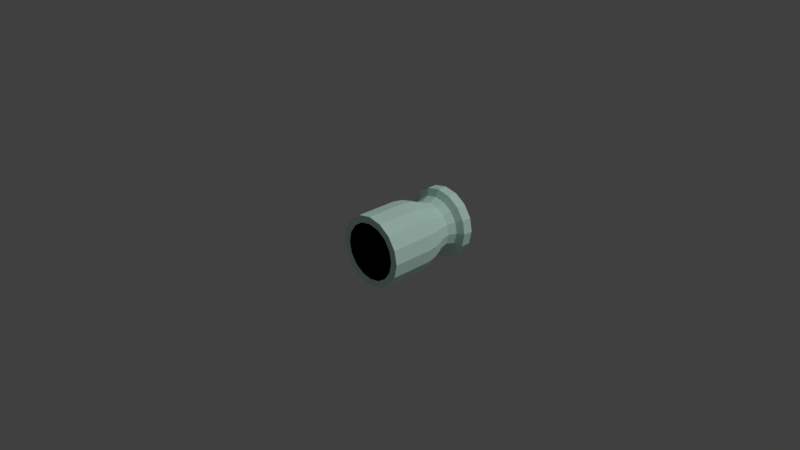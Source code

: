 # Source: vegetablesmoothie.blend  (saved by Blender 2.78.0; exported with 4.5.12 LTS)
import bpy
from mathutils import Matrix  # noqa: F401  (used for matrix-valued properties, if any)

bpy.ops.wm.read_factory_settings(use_empty=True)
scene = bpy.context.scene
scene.name = 'Scene'

# ---- collections
col_collection_1 = bpy.data.collections.new('Collection 1'); scene.collection.children.link(col_collection_1)

# ---- materials (node trees are filled in below, after node groups)
mat_glass = bpy.data.materials.new('Glass')
mat_glass.alpha_threshold = 0.0
mat_glass.use_transparent_shadow = False
mat_glass.diffuse_color = (0.7039, 1.0, 0.8854, 1.0)
mat_glass.roughness = 0.5
mat_glass.specular_intensity = 1.0
mat_glass.line_color = (0.0, 0.0, 0.0, 1.0)
mat_vegs = bpy.data.materials.new('VegS')
mat_vegs.alpha_threshold = 0.0
mat_vegs.use_transparent_shadow = False
mat_vegs.diffuse_color = (0.003332, 0.1734, 0.0, 1.0)
mat_vegs.roughness = 0.5
mat_vegs.specular_intensity = 0.0

# ---- material node trees

# ---- world
world_world = bpy.data.worlds.new('World'); scene.world = world_world
world_world.color = (0.05088, 0.05088, 0.05088)
world_world.use_sun_shadow = False
world_world.sun_shadow_jitter_overblur = 0.0
world_world.cycles.sampling_method = 'MANUAL'

# ---- cameras
cam_camera = bpy.data.cameras.new('Camera')
cam_camera.clip_end = 100.0
cam_camera.lens = 35.0
cam_camera.sensor_width = 32.0
cam_camera.sensor_height = 18.0
cam_camera.ortho_scale = 7.314
cam_camera.dof.focus_distance = 0.0
cam_camera.dof.aperture_fstop = 128.0

# ---- lights
light_lamp = bpy.data.lights.new('Lamp', 'SUN')
light_lamp.transmission_factor = 0.0
light_lamp.cutoff_distance = 30.0
light_lamp.angle = 0.1993
light_lamp.energy = 1.0
light_lamp.shadow_buffer_clip_start = 1.001
light_lamp.shadow_soft_size = 0.1
light_lamp.shadow_cascade_max_distance = 1000.0

# ---- meshes
me_cylinder = bpy.data.meshes.new('Cylinder')
me_cylinder.from_pydata([(6.24e-08, 0.01569, -0.48), (5.657e-08, 1.398, -0.3822), (0.1913, 0.01569, -0.442), (0.1539, 1.398, -0.3516), (0.3536, 0.01569, -0.3336), (0.2844, 1.398, -0.2644), (0.4619, 0.01569, -0.1714), (0.3716, 1.398, -0.1339), (0.5, 0.01569, 0.01996), (0.4022, 1.398, 0.01996), (0.4619, 0.01569, 0.2113), (0.3716, 1.398, 0.1739), (0.3536, 0.01569, 0.3735), (0.2844, 1.398, 0.3043), (0.1913, 0.01569, 0.4819), (0.1539, 1.398, 0.3915), (1.379e-07, 0.01569, 0.52), (1.256e-07, 1.398, 0.4221), (-0.1913, 0.01569, 0.4819), (-0.1539, 1.398, 0.3915), (-0.3536, 0.01569, 0.3735), (-0.2844, 1.398, 0.3043), (-0.4619, 0.01569, 0.2113), (-0.3716, 1.398, 0.1739), (-0.5, 0.01569, 0.01996), (-0.4022, 1.398, 0.01996), (-0.4619, 0.01569, -0.1714), (-0.3716, 1.398, -0.1339), (-0.3536, 0.01569, -0.3336), (-0.2844, 1.398, -0.2644), (-0.1913, 0.01569, -0.442), (-0.1539, 1.398, -0.3516), (-0.1913, 1.255, -0.4419), (-0.3535, 1.255, -0.3335), (-0.4619, 1.255, -0.1714), (-0.4999, 1.255, 0.01996), (-0.4619, 1.255, 0.2113), (-0.3535, 1.255, 0.3735), (-0.1913, 1.255, 0.4818), (1.34e-07, 1.255, 0.5199), (0.1913, 1.255, 0.4818), (0.3535, 1.255, 0.3735), (0.4619, 1.255, 0.2113), (0.4999, 1.255, 0.01996), (0.4619, 1.255, -0.1714), (0.3535, 1.255, -0.3335), (0.1913, 1.255, -0.4419), (5.855e-08, 1.255, -0.48), (7.132e-08, 0.908, -0.396), (6.24e-08, 0.6, -0.48), (6.508e-08, 0.7586, -0.4554), (0.1913, 0.6, -0.442), (0.1592, 0.908, -0.3644), (0.1819, 0.7586, -0.4192), (0.3536, 0.6, -0.3336), (0.2941, 0.908, -0.2742), (0.3362, 0.7586, -0.3162), (0.4619, 0.6, -0.1714), (0.3843, 0.908, -0.1392), (0.4392, 0.7586, -0.162), (0.5, 0.6, 0.01996), (0.416, 0.908, 0.01996), (0.4754, 0.7586, 0.01996), (0.4619, 0.6, 0.2113), (0.3843, 0.908, 0.1792), (0.4392, 0.7586, 0.2019), (0.3536, 0.6, 0.3735), (0.2941, 0.908, 0.3141), (0.3362, 0.7586, 0.3561), (0.1913, 0.6, 0.4819), (0.1592, 0.908, 0.4043), (0.1819, 0.7586, 0.4592), (1.379e-07, 0.6, 0.52), (1.341e-07, 0.908, 0.436), (1.367e-07, 0.7586, 0.4954), (-0.1913, 0.6, 0.4819), (-0.1592, 0.908, 0.4043), (-0.1819, 0.7586, 0.4592), (-0.3536, 0.6, 0.3735), (-0.2941, 0.908, 0.3141), (-0.3362, 0.7586, 0.3561), (-0.4619, 0.6, 0.2113), (-0.3843, 0.908, 0.1792), (-0.4392, 0.7586, 0.2019), (-0.5, 0.6, 0.01996), (-0.416, 0.908, 0.01996), (-0.4754, 0.7586, 0.01996), (-0.4619, 0.6, -0.1714), (-0.3843, 0.908, -0.1392), (-0.4392, 0.7586, -0.162), (-0.3536, 0.6, -0.3336), (-0.2941, 0.908, -0.2742), (-0.3362, 0.7586, -0.3162), (-0.1913, 0.6, -0.442), (-0.1592, 0.908, -0.3644), (-0.1819, 0.7586, -0.4192), (7.073e-08, 1.207, -0.3835), (7.484e-08, 0.9644, -0.3629), (7.683e-08, 1.088, -0.3377), (0.1465, 0.9644, -0.3338), (0.1544, 1.207, -0.3528), (0.1369, 1.088, -0.3105), (0.2707, 0.9644, -0.2508), (0.2853, 1.207, -0.2653), (0.2529, 1.088, -0.233), (0.3537, 0.9644, -0.1266), (0.3727, 1.207, -0.1344), (0.3305, 1.088, -0.1169), (0.3829, 0.9644, 0.01996), (0.4034, 1.207, 0.01996), (0.3577, 1.088, 0.01996), (0.3537, 0.9644, 0.1665), (0.3727, 1.207, 0.1743), (0.3305, 1.088, 0.1568), (0.2707, 0.9644, 0.2907), (0.2853, 1.207, 0.3052), (0.2529, 1.088, 0.2729), (0.1465, 0.9644, 0.3737), (0.1544, 1.207, 0.3927), (0.1369, 1.088, 0.3504), (1.326e-07, 0.9644, 0.4028), (1.316e-07, 1.207, 0.4234), (1.311e-07, 1.088, 0.3777), (-0.1465, 0.9644, 0.3737), (-0.1544, 1.207, 0.3927), (-0.1369, 1.088, 0.3504), (-0.2707, 0.9644, 0.2907), (-0.2853, 1.207, 0.3052), (-0.2529, 1.088, 0.2729), (-0.3537, 0.9644, 0.1665), (-0.3727, 1.207, 0.1743), (-0.3305, 1.088, 0.1568), (-0.3829, 0.9644, 0.01996), (-0.4034, 1.207, 0.01996), (-0.3577, 1.088, 0.01996), (-0.3537, 0.9644, -0.1266), (-0.3727, 1.207, -0.1344), (-0.3305, 1.088, -0.1169), (-0.2707, 0.9644, -0.2508), (-0.2853, 1.207, -0.2653), (-0.2529, 1.088, -0.233), (-0.1465, 0.9644, -0.3338), (-0.1544, 1.207, -0.3528), (-0.1369, 1.088, -0.3105), (0.1913, 1.398, -0.442), (6.24e-08, 1.398, -0.48), (0.3536, 1.398, -0.3336), (0.4619, 1.398, -0.1714), (0.5, 1.398, 0.01996), (0.4619, 1.398, 0.2113), (0.3536, 1.398, 0.3735), (0.1913, 1.398, 0.4819), (1.379e-07, 1.398, 0.52), (-0.1913, 1.398, 0.4819), (-0.3536, 1.398, 0.3735), (-0.4619, 1.398, 0.2113), (-0.5, 1.398, 0.01996), (-0.4619, 1.398, -0.1714), (-0.3536, 1.398, -0.3336), (-0.1913, 1.398, -0.442), (6.817e-08, 0.01569, -0.38), (0.1531, 0.01569, -0.3496), (0.2828, 0.01569, -0.2629), (0.3696, 0.01569, -0.1331), (0.4, 0.01569, 0.01996), (0.3696, 0.01569, 0.173), (0.2828, 0.01569, 0.3028), (0.1531, 0.01569, 0.3895), (1.286e-07, 0.01569, 0.42), (-0.1531, 0.01569, 0.3895), (-0.2828, 0.01569, 0.3028), (-0.3696, 0.01569, 0.173), (-0.4, 0.01569, 0.01996), (-0.3696, 0.01569, -0.1331), (-0.2828, 0.01569, -0.2629), (-0.1531, 0.01569, -0.3496), (-0.153, 1.255, -0.3495), (-0.2828, 1.255, -0.2628), (-0.3695, 1.255, -0.1331), (-0.3999, 1.255, 0.01996), (-0.3695, 1.255, 0.173), (-0.2828, 1.255, 0.3028), (-0.153, 1.255, 0.3895), (1.255e-07, 1.255, 0.4199), (0.153, 1.255, 0.3895), (0.2828, 1.255, 0.3028), (0.3695, 1.255, 0.173), (0.3999, 1.255, 0.01996), (0.3695, 1.255, -0.1331), (0.2828, 1.255, -0.2628), (0.153, 1.255, -0.3495), (6.51e-08, 1.255, -0.38), (7.531e-08, 0.908, -0.3128), (6.817e-08, 0.6, -0.38), (7.031e-08, 0.7586, -0.3604), (0.1531, 0.6, -0.3496), (0.1274, 0.908, -0.2875), (0.1455, 0.7586, -0.3314), (0.2828, 0.6, -0.2629), (0.2353, 0.908, -0.2154), (0.2689, 0.7586, -0.249), (0.3696, 0.6, -0.1331), (0.3075, 0.908, -0.1074), (0.3514, 0.7586, -0.1256), (0.4, 0.6, 0.01996), (0.3328, 0.908, 0.01996), (0.3803, 0.7586, 0.01996), (0.3696, 0.6, 0.173), (0.3075, 0.908, 0.1473), (0.3514, 0.7586, 0.1655), (0.2828, 0.6, 0.3028), (0.2353, 0.908, 0.2553), (0.2689, 0.7586, 0.2889), (0.1531, 0.6, 0.3895), (0.1274, 0.908, 0.3274), (0.1455, 0.7586, 0.3713), (1.286e-07, 0.6, 0.42), (1.256e-07, 0.908, 0.3528), (1.276e-07, 0.7586, 0.4003), (-0.1531, 0.6, 0.3895), (-0.1274, 0.908, 0.3274), (-0.1455, 0.7586, 0.3713), (-0.2828, 0.6, 0.3028), (-0.2353, 0.908, 0.2553), (-0.2689, 0.7586, 0.2889), (-0.3696, 0.6, 0.173), (-0.3075, 0.908, 0.1473), (-0.3514, 0.7586, 0.1655), (-0.4, 0.6, 0.01996), (-0.3328, 0.908, 0.01996), (-0.3803, 0.7586, 0.01996), (-0.3696, 0.6, -0.1331), (-0.3075, 0.908, -0.1074), (-0.3514, 0.7586, -0.1256), (-0.2828, 0.6, -0.2629), (-0.2353, 0.908, -0.2154), (-0.2689, 0.7586, -0.249), (-0.1531, 0.6, -0.3496), (-0.1274, 0.908, -0.2875), (-0.1455, 0.7586, -0.3314), (7.484e-08, 1.207, -0.3028), (7.812e-08, 0.9644, -0.2863), (7.972e-08, 1.088, -0.2662), (0.1172, 0.9644, -0.263), (0.1235, 1.207, -0.2782), (0.1095, 1.088, -0.2444), (0.2166, 0.9644, -0.1966), (0.2282, 1.207, -0.2083), (0.2023, 1.088, -0.1824), (0.283, 0.9644, -0.09725), (0.2982, 1.207, -0.1035), (0.2644, 1.088, -0.08955), (0.3063, 0.9644, 0.01996), (0.3227, 1.207, 0.01996), (0.2862, 1.088, 0.01996), (0.283, 0.9644, 0.1372), (0.2982, 1.207, 0.1435), (0.2644, 1.088, 0.1295), (0.2166, 0.9644, 0.2365), (0.2282, 1.207, 0.2482), (0.2023, 1.088, 0.2223), (0.1172, 0.9644, 0.3029), (0.1235, 1.207, 0.3181), (0.1095, 1.088, 0.2843), (1.244e-07, 0.9644, 0.3262), (1.236e-07, 1.207, 0.3427), (1.231e-07, 1.088, 0.3061), (-0.1172, 0.9644, 0.3029), (-0.1235, 1.207, 0.3181), (-0.1095, 1.088, 0.2843), (-0.2166, 0.9644, 0.2365), (-0.2282, 1.207, 0.2482), (-0.2023, 1.088, 0.2223), (-0.283, 0.9644, 0.1372), (-0.2982, 1.207, 0.1435), (-0.2644, 1.088, 0.1295), (-0.3063, 0.9644, 0.01996), (-0.3227, 1.207, 0.01996), (-0.2862, 1.088, 0.01996), (-0.283, 0.9644, -0.09725), (-0.2982, 1.207, -0.1035), (-0.2644, 1.088, -0.08955), (-0.2166, 0.9644, -0.1966), (-0.2282, 1.207, -0.2083), (-0.2023, 1.088, -0.1824), (-0.1172, 0.9644, -0.263), (-0.1235, 1.207, -0.2782), (-0.1095, 1.088, -0.2444)], [], [(47, 145, 144, 46), (46, 144, 146, 45), (45, 146, 147, 44), (44, 147, 148, 43), (43, 148, 149, 42), (42, 149, 150, 41), (41, 150, 151, 40), (40, 151, 152, 39), (39, 152, 153, 38), (38, 153, 154, 37), (37, 154, 155, 36), (36, 155, 156, 35), (35, 156, 157, 34), (34, 157, 158, 33), (33, 158, 159, 32), (32, 159, 145, 47), (0, 2, 4, 6, 8, 10, 12, 14, 16, 18, 20, 22, 24, 26, 28, 30), (94, 141, 97, 48), (0, 49, 51, 2), (48, 97, 99, 52), (28, 90, 93, 30), (26, 87, 90, 28), (139, 33, 32, 142), (24, 84, 87, 26), (136, 34, 33, 139), (22, 81, 84, 24), (133, 35, 34, 136), (20, 78, 81, 22), (130, 36, 35, 133), (18, 75, 78, 20), (127, 37, 36, 130), (16, 72, 75, 18), (124, 38, 37, 127), (14, 69, 72, 16), (121, 39, 38, 124), (12, 66, 69, 14), (118, 40, 39, 121), (10, 63, 66, 12), (115, 41, 40, 118), (8, 60, 63, 10), (112, 42, 41, 115), (6, 57, 60, 8), (109, 43, 42, 112), (4, 54, 57, 6), (106, 44, 43, 109), (2, 51, 54, 4), (103, 45, 44, 106), (100, 46, 45, 103), (94, 48, 50, 95), (95, 50, 49, 93), (91, 94, 95, 92), (92, 95, 93, 90), (88, 91, 92, 89), (89, 92, 90, 87), (85, 88, 89, 86), (86, 89, 87, 84), (82, 85, 86, 83), (83, 86, 84, 81), (79, 82, 83, 80), (80, 83, 81, 78), (76, 79, 80, 77), (77, 80, 78, 75), (73, 76, 77, 74), (74, 77, 75, 72), (70, 73, 74, 71), (71, 74, 72, 69), (67, 70, 71, 68), (68, 71, 69, 66), (64, 67, 68, 65), (65, 68, 66, 63), (61, 64, 65, 62), (62, 65, 63, 60), (58, 61, 62, 59), (59, 62, 60, 57), (55, 58, 59, 56), (56, 59, 57, 54), (52, 55, 56, 53), (53, 56, 54, 51), (48, 52, 53, 50), (50, 53, 51, 49), (30, 93, 49, 0), (91, 138, 141, 94), (88, 135, 138, 91), (85, 132, 135, 88), (82, 129, 132, 85), (79, 126, 129, 82), (76, 123, 126, 79), (73, 120, 123, 76), (70, 117, 120, 73), (67, 114, 117, 70), (64, 111, 114, 67), (61, 108, 111, 64), (58, 105, 108, 61), (55, 102, 105, 58), (52, 99, 102, 55), (142, 32, 47, 96), (142, 96, 98, 143), (143, 98, 97, 141), (139, 142, 143, 140), (140, 143, 141, 138), (136, 139, 140, 137), (137, 140, 138, 135), (133, 136, 137, 134), (134, 137, 135, 132), (130, 133, 134, 131), (131, 134, 132, 129), (127, 130, 131, 128), (128, 131, 129, 126), (124, 127, 128, 125), (125, 128, 126, 123), (121, 124, 125, 122), (122, 125, 123, 120), (118, 121, 122, 119), (119, 122, 120, 117), (115, 118, 119, 116), (116, 119, 117, 114), (112, 115, 116, 113), (113, 116, 114, 111), (109, 112, 113, 110), (110, 113, 111, 108), (106, 109, 110, 107), (107, 110, 108, 105), (103, 106, 107, 104), (104, 107, 105, 102), (100, 103, 104, 101), (101, 104, 102, 99), (96, 100, 101, 98), (98, 101, 99, 97), (96, 47, 46, 100), (1, 3, 144, 145), (3, 5, 146, 144), (5, 7, 147, 146), (7, 9, 148, 147), (9, 11, 149, 148), (11, 13, 150, 149), (13, 15, 151, 150), (15, 17, 152, 151), (17, 19, 153, 152), (19, 21, 154, 153), (21, 23, 155, 154), (23, 25, 156, 155), (25, 27, 157, 156), (27, 29, 158, 157), (29, 31, 159, 158), (31, 1, 145, 159), (191, 190, 3, 1), (190, 189, 5, 3), (189, 188, 7, 5), (188, 187, 9, 7), (187, 186, 11, 9), (186, 185, 13, 11), (185, 184, 15, 13), (184, 183, 17, 15), (183, 182, 19, 17), (182, 181, 21, 19), (181, 180, 23, 21), (180, 179, 25, 23), (179, 178, 27, 25), (178, 177, 29, 27), (177, 176, 31, 29), (176, 191, 1, 31), (160, 161, 162, 163, 164, 165, 166, 167, 168, 169, 170, 171, 172, 173, 174, 175), (238, 192, 241, 285), (160, 193, 195, 161), (192, 196, 243, 241), (174, 234, 237, 175), (173, 231, 234, 174), (283, 286, 176, 177), (172, 228, 231, 173), (280, 283, 177, 178), (171, 225, 228, 172), (277, 280, 178, 179), (170, 222, 225, 171), (274, 277, 179, 180), (169, 219, 222, 170), (271, 274, 180, 181), (168, 216, 219, 169), (268, 271, 181, 182), (167, 213, 216, 168), (265, 268, 182, 183), (166, 210, 213, 167), (262, 265, 183, 184), (165, 207, 210, 166), (259, 262, 184, 185), (164, 204, 207, 165), (256, 259, 185, 186), (163, 201, 204, 164), (253, 256, 186, 187), (162, 198, 201, 163), (250, 253, 187, 188), (161, 195, 198, 162), (247, 250, 188, 189), (244, 247, 189, 190), (238, 239, 194, 192), (239, 237, 193, 194), (235, 236, 239, 238), (236, 234, 237, 239), (232, 233, 236, 235), (233, 231, 234, 236), (229, 230, 233, 232), (230, 228, 231, 233), (226, 227, 230, 229), (227, 225, 228, 230), (223, 224, 227, 226), (224, 222, 225, 227), (220, 221, 224, 223), (221, 219, 222, 224), (217, 218, 221, 220), (218, 216, 219, 221), (214, 215, 218, 217), (215, 213, 216, 218), (211, 212, 215, 214), (212, 210, 213, 215), (208, 209, 212, 211), (209, 207, 210, 212), (205, 206, 209, 208), (206, 204, 207, 209), (202, 203, 206, 205), (203, 201, 204, 206), (199, 200, 203, 202), (200, 198, 201, 203), (196, 197, 200, 199), (197, 195, 198, 200), (192, 194, 197, 196), (194, 193, 195, 197), (175, 237, 193, 160), (235, 238, 285, 282), (232, 235, 282, 279), (229, 232, 279, 276), (226, 229, 276, 273), (223, 226, 273, 270), (220, 223, 270, 267), (217, 220, 267, 264), (214, 217, 264, 261), (211, 214, 261, 258), (208, 211, 258, 255), (205, 208, 255, 252), (202, 205, 252, 249), (199, 202, 249, 246), (196, 199, 246, 243), (286, 240, 191, 176), (286, 287, 242, 240), (287, 285, 241, 242), (283, 284, 287, 286), (284, 282, 285, 287), (280, 281, 284, 283), (281, 279, 282, 284), (277, 278, 281, 280), (278, 276, 279, 281), (274, 275, 278, 277), (275, 273, 276, 278), (271, 272, 275, 274), (272, 270, 273, 275), (268, 269, 272, 271), (269, 267, 270, 272), (265, 266, 269, 268), (266, 264, 267, 269), (262, 263, 266, 265), (263, 261, 264, 266), (259, 260, 263, 262), (260, 258, 261, 263), (256, 257, 260, 259), (257, 255, 258, 260), (253, 254, 257, 256), (254, 252, 255, 257), (250, 251, 254, 253), (251, 249, 252, 254), (247, 248, 251, 250), (248, 246, 249, 251), (244, 245, 248, 247), (245, 243, 246, 248), (240, 242, 245, 244), (242, 241, 243, 245), (240, 244, 190, 191), (195, 193, 237, 234, 231, 228, 225, 222, 219, 216, 213, 210, 207, 204, 201, 198)])
me_cylinder.polygons.foreach_set('material_index', [0, 0, 0, 0, 0, 0, 0, 0, 0, 0, 0, 0, 0, 0, 0, 0, 0, 0, 0, 0, 0, 0, 0, 0, 0, 0, 0, 0, 0, 0, 0, 0, 0, 0, 0, 0, 0, 0, 0, 0, 0, 0, 0, 0, 0, 0, 0, 0, 0, 0, 0, 0, 0, 0, 0, 0, 0, 0, 0, 0, 0, 0, 0, 0, 0, 0, 0, 0, 0, 0, 0, 0, 0, 0, 0, 0, 0, 0, 0, 0, 0, 0, 0, 0, 0, 0, 0, 0, 0, 0, 0, 0, 0, 0, 0, 0, 0, 0, 0, 0, 0, 0, 0, 0, 0, 0, 0, 0, 0, 0, 0, 0, 0, 0, 0, 0, 0, 0, 0, 0, 0, 0, 0, 0, 0, 0, 0, 0, 0, 0, 0, 0, 0, 0, 0, 0, 0, 0, 0, 0, 0, 0, 0, 0, 0, 0, 0, 0, 0, 0, 0, 0, 0, 0, 0, 0, 0, 0, 0, 0, 0, 0, 0, 1, 0, 1, 1, 0, 1, 0, 1, 0, 1, 0, 1, 0, 1, 0, 1, 0, 1, 0, 1, 0, 1, 0, 1, 0, 1, 0, 1, 0, 0, 0, 0, 0, 0, 0, 0, 0, 0, 0, 0, 0, 0, 0, 0, 0, 0, 0, 0, 0, 0, 0, 0, 0, 0, 0, 0, 0, 0, 0, 0, 0, 0, 1, 0, 0, 0, 0, 0, 0, 0, 0, 0, 0, 0, 0, 0, 0, 0, 0, 0, 0, 0, 0, 0, 0, 0, 0, 0, 0, 0, 0, 0, 0, 0, 0, 0, 0, 0, 0, 0, 0, 0, 0, 0, 0, 0, 0, 0, 0, 0, 0, 1])
me_cylinder.materials.append(mat_glass)
me_cylinder.materials.append(mat_vegs)
me_cylinder.use_remesh_preserve_volume = False
me_cylinder.use_remesh_preserve_attributes = False
me_cylinder.use_mirror_vertex_groups = False
me_cylinder.update()

# ---- objects
ob_cylinder = bpy.data.objects.new('Cylinder', me_cylinder)
ob_lamp = bpy.data.objects.new('Lamp', light_lamp)
ob_camera = bpy.data.objects.new('Camera', cam_camera)

# ---- transforms, parenting, visibility, modifiers, constraints
ob_cylinder.location = (0.0, 0.0, 0.0)
ob_cylinder.lineart.crease_threshold = 0.0
ob_lamp.location = (4.076, 1.005, 5.904)
ob_lamp.rotation_euler = (0.6503, 0.05522, 1.866)
ob_lamp.lock_rotations_4d = False
ob_lamp.empty_display_type = 'ARROWS'
ob_lamp.color = (0.0, 0.0, 0.0, 0.0)
ob_lamp.lineart.crease_threshold = 0.0
ob_camera.location = (7.481, -6.508, 5.344)
ob_camera.rotation_euler = (1.109, 0.0, 0.8149)
ob_camera.lock_rotations_4d = False
ob_camera.empty_display_type = 'ARROWS'
ob_camera.color = (0.0, 0.0, 0.0, 0.0)
ob_camera.display_type = 'WIRE'
ob_camera.lineart.crease_threshold = 0.0

# ---- collection membership
col_collection_1.objects.link(ob_cylinder)
col_collection_1.objects.link(ob_lamp)
col_collection_1.objects.link(ob_camera)

# ---- scene / render settings (as saved in the file)
scene.camera = ob_camera
scene.frame_start = 1; scene.frame_end = 250; scene.frame_set(1)
scene.render.engine = 'BLENDER_EEVEE_NEXT'
scene.render.resolution_percentage = 50
scene.render.dither_intensity = 0.0
scene.cycles.use_denoising = False
scene.cycles.samples = 128
scene.cycles.sampling_pattern = 'TABULATED_SOBOL'
scene.cycles.light_sampling_threshold = 0.0
scene.cycles.use_adaptive_sampling = False
scene.cycles.use_light_tree = False
scene.cycles.blur_glossy = 0.0
scene.cycles.sample_clamp_indirect = 0.0
scene.view_settings.view_transform = 'Standard'
bpy.context.view_layer.update()

